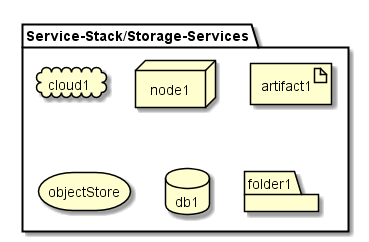

The diagram above was rendered by PlantUML. Its source (embedded in the PNG):
@startuml

package  "Service-Stack/Storage-Services" {
  cloud cloud1
  node node1
  artifact artifact1
  storage objectStore
  database db1
  folder folder1
}

@enduml